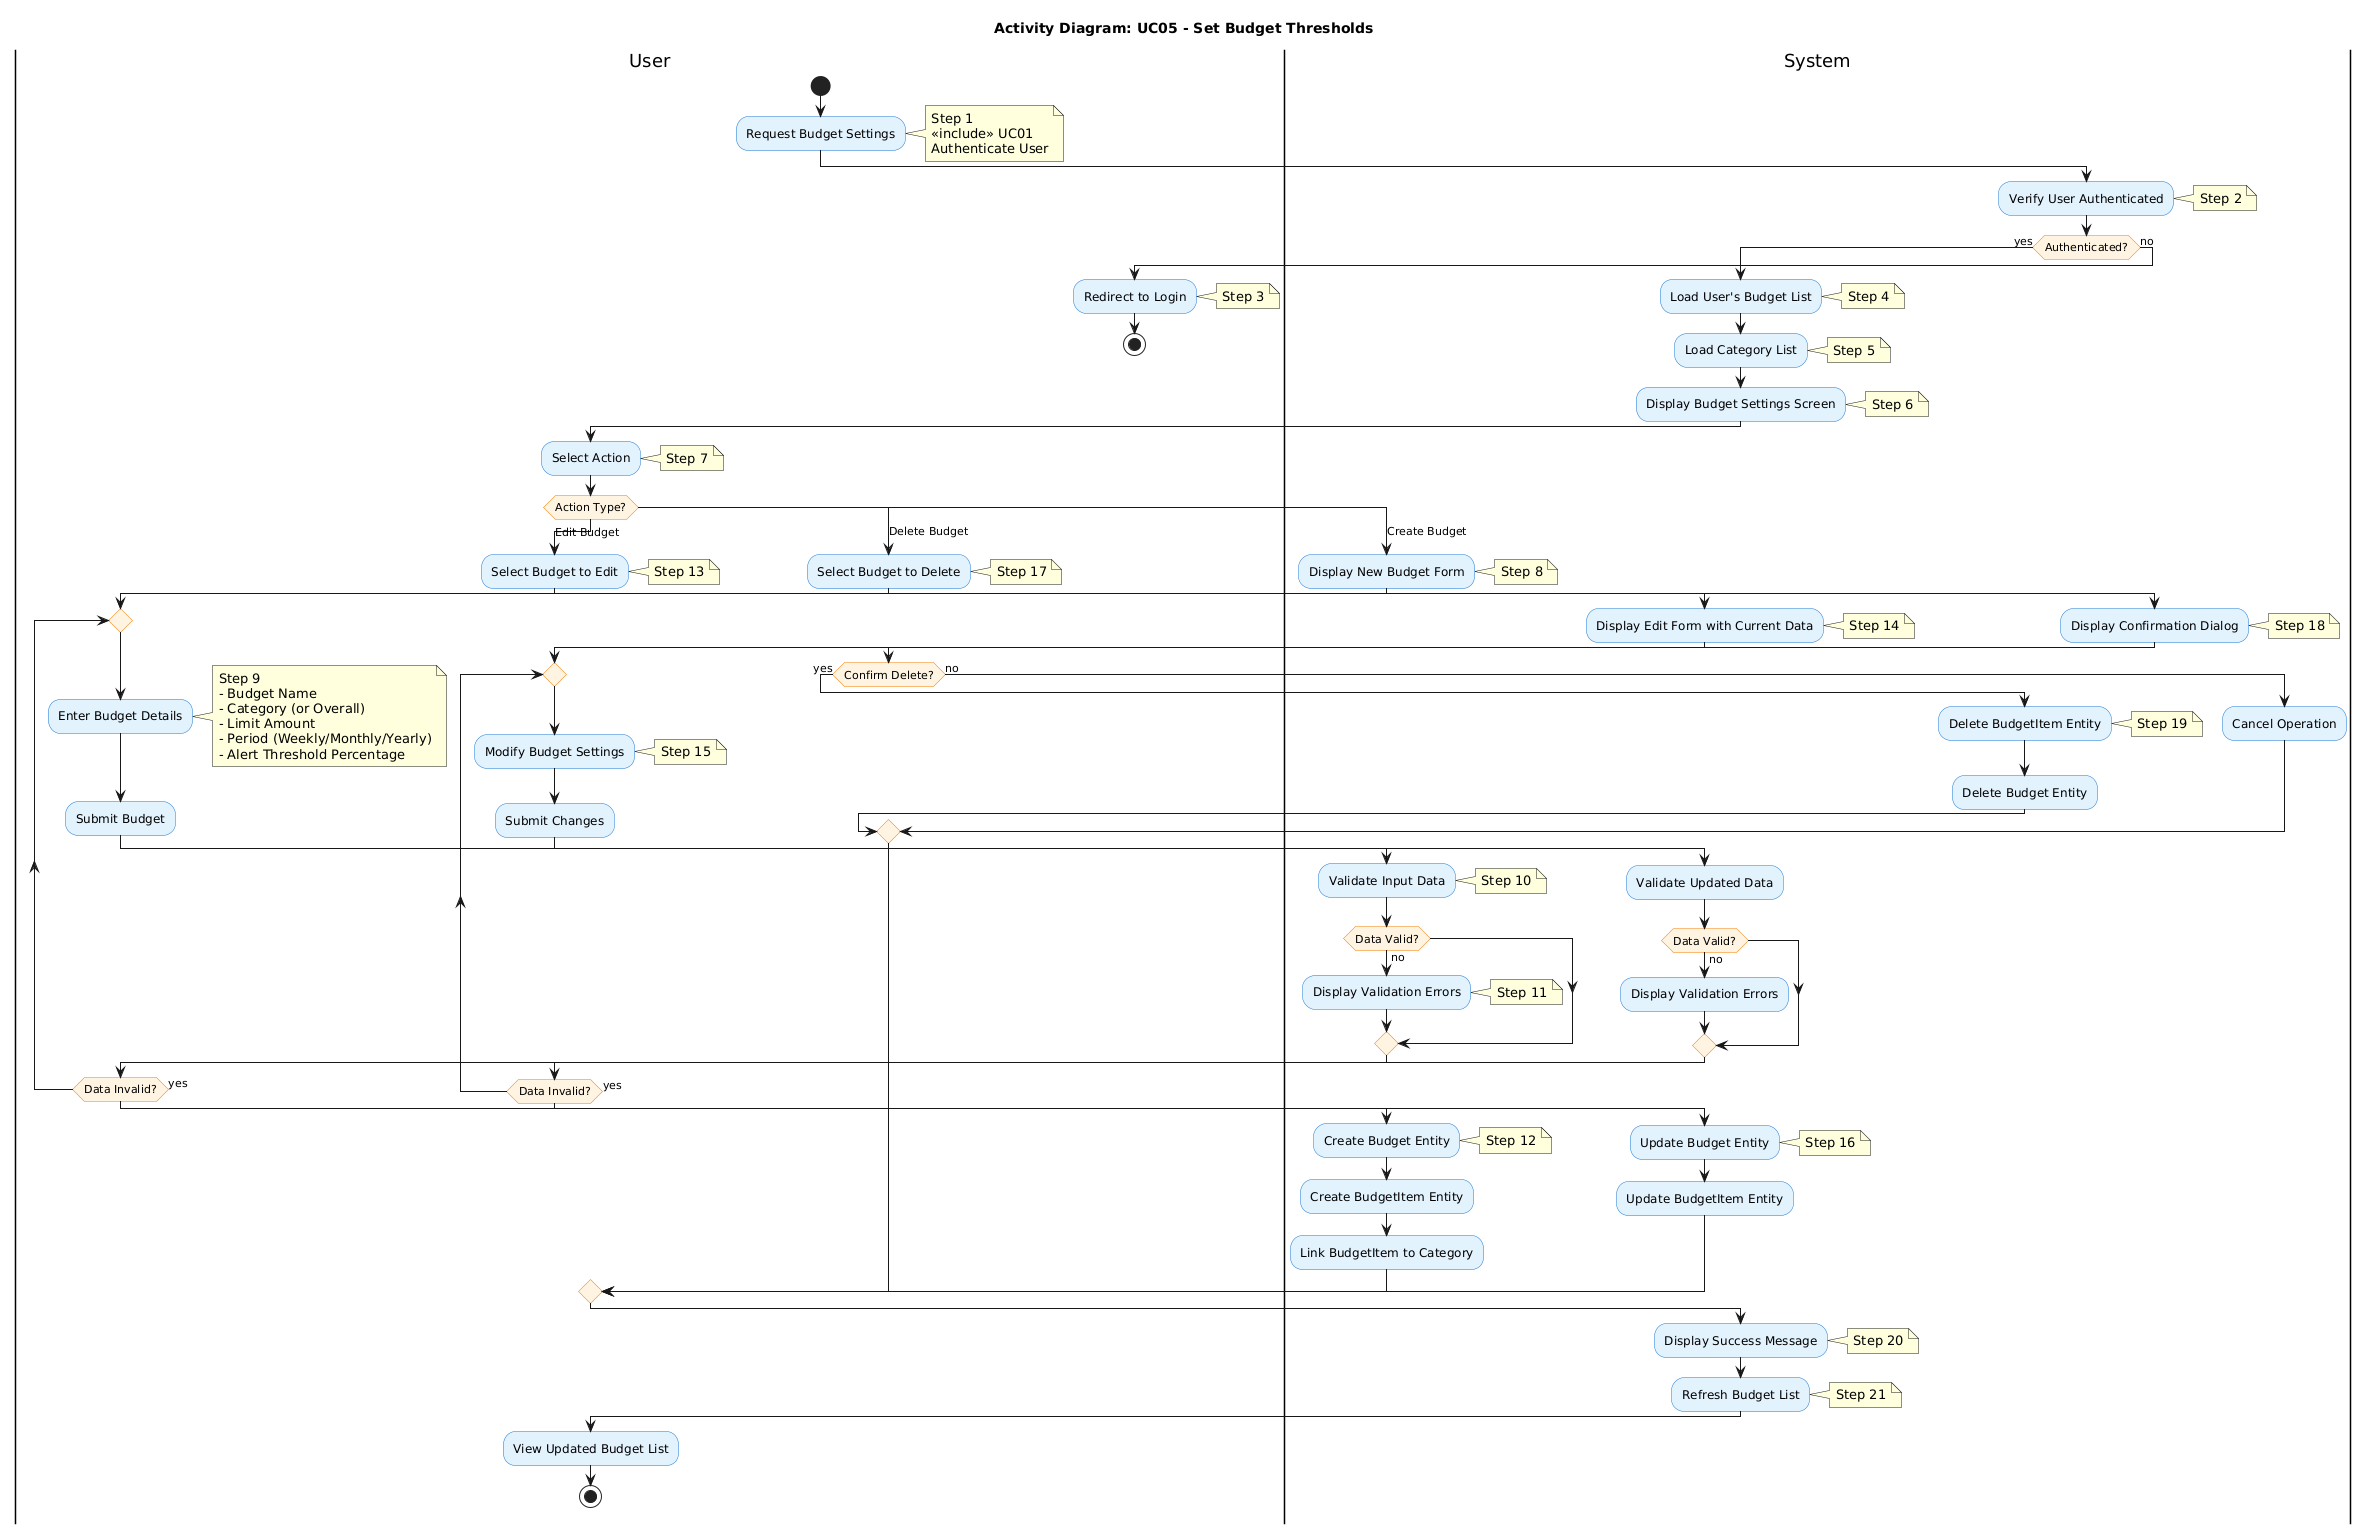

The diagram above was rendered by PlantUML. Its source (embedded in the PNG):
@startuml
' ============================================================
' ACTIVITY DIAGRAM DESCRIPTION
' ============================================================
' Use Case: UC05 - Set Budget Thresholds
' Actor: User
' Includes: UC01 - Authenticate User
' Goal: Define spending limits and alert thresholds for categories
'
' STEPS (mapped to actions in diagram):
' Step 1: User requests Budget Settings (<<include>> UC01)
' Step 2: System verifies user is authenticated
' Step 3: If not authenticated, redirect to Login
' Step 4: System loads User's existing Budget list
' Step 5: System loads available Category list
' Step 6: System displays Budget Settings Screen
' Step 7: User selects action (Create/Edit/Delete)
' Step 8 (Create): System displays New Budget Form
' Step 9 (Create): User enters budget details (name, category, limit, period, threshold)
' Step 10 (Create): System validates input data
' Step 11 (Create): If invalid, display errors and user corrects data
' Step 12 (Create): System creates Budget and BudgetItem entities
' Step 13 (Edit): User selects Budget to edit
' Step 14 (Edit): System displays Edit Form with current data
' Step 15 (Edit): User modifies and submits changes
' Step 16 (Edit): System validates and updates Budget entities
' Step 17 (Delete): User selects Budget to delete
' Step 18 (Delete): System displays confirmation dialog
' Step 19 (Delete): If confirmed, system deletes Budget entities
' Step 20: System displays success message
' Step 21: System refreshes budget list
' ============================================================

title Activity Diagram: UC05 - Set Budget Thresholds

skinparam backgroundColor white
skinparam shadowing false
skinparam ActivityBackgroundColor #E3F2FD
skinparam ActivityBorderColor #1976D2
skinparam ActivityDiamondBackgroundColor #FFF3E0
skinparam ActivityDiamondBorderColor #F57C00

|User|
start

:Request Budget Settings;
note right
  Step 1
  <<include>> UC01
  Authenticate User
end note

|System|
:Verify User Authenticated;
note right: Step 2

if (Authenticated?) then (yes)
    :Load User's Budget List;
    note right: Step 4
    
    :Load Category List;
    note right: Step 5
    
    :Display Budget Settings Screen;
    note right: Step 6
    
    |User|
    :Select Action;
    note right: Step 7
    
    switch (Action Type?)
    
    case (Create Budget)
        |System|
        :Display New Budget Form;
        note right: Step 8
        
        |User|
        repeat
            :Enter Budget Details;
            note right
              Step 9
              - Budget Name
              - Category (or Overall)
              - Limit Amount
              - Period (Weekly/Monthly/Yearly)
              - Alert Threshold Percentage
            end note
            
            :Submit Budget;
            
            |System|
            :Validate Input Data;
            note right: Step 10
            
            if (Data Valid?) then (no)
                :Display Validation Errors;
                note right: Step 11
                |User|
            endif
            
        repeat while (Data Invalid?) is (yes)
        
        |System|
        :Create Budget Entity;
        note right: Step 12
        
        :Create BudgetItem Entity;
        :Link BudgetItem to Category;
        
    case (Edit Budget)
        |User|
        :Select Budget to Edit;
        note right: Step 13
        
        |System|
        :Display Edit Form with Current Data;
        note right: Step 14
        
        |User|
        repeat
            :Modify Budget Settings;
            note right: Step 15
            
            :Submit Changes;
            
            |System|
            :Validate Updated Data;
            
            if (Data Valid?) then (no)
                :Display Validation Errors;
                |User|
            endif
            
        repeat while (Data Invalid?) is (yes)
        
        |System|
        :Update Budget Entity;
        note right: Step 16
        
        :Update BudgetItem Entity;
        
    case (Delete Budget)
        |User|
        :Select Budget to Delete;
        note right: Step 17
        
        |System|
        :Display Confirmation Dialog;
        note right: Step 18
        
        |User|
        if (Confirm Delete?) then (yes)
            |System|
            :Delete BudgetItem Entity;
            note right: Step 19
            
            :Delete Budget Entity;
        else (no)
            |System|
            :Cancel Operation;
        endif
        
    endswitch
    
    |System|
    :Display Success Message;
    note right: Step 20
    
    :Refresh Budget List;
    note right: Step 21
    
    |User|
    :View Updated Budget List;
    
    stop
    
else (no)
    :Redirect to Login;
    note right: Step 3
    stop
endif
@enduml